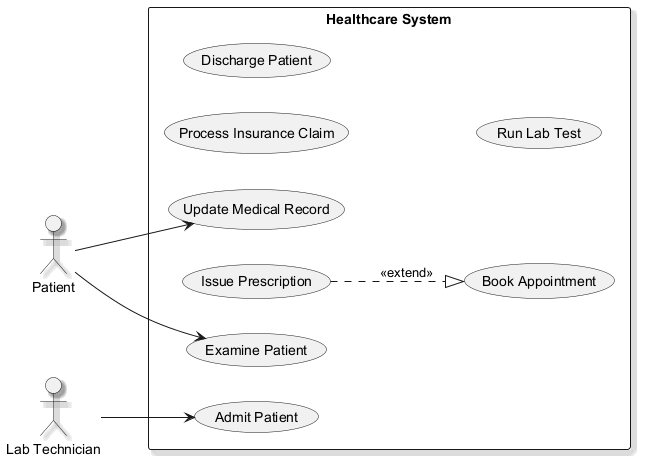

The diagram above was rendered by PlantUML. Its source (embedded in the PNG):
@startuml
skinparam shadowing true
left to right direction
actor "Patient" as Patient
actor "Lab Technician" as LabTechnician
rectangle "Healthcare System" {
  usecase "Process Insurance Claim" as UC_ProcessInsuranceClaim
  usecase "Discharge Patient" as UC_DischargePatient
  usecase "Update Medical Record" as UC_UpdateMedicalRecord
  usecase "Issue Prescription" as UC_IssuePrescription
  usecase "Book Appointment" as UC_BookAppointment
  usecase "Run Lab Test" as UC_RunLabTest
  usecase "Examine Patient" as UC_ExaminePatient
  usecase "Admit Patient" as UC_AdmitPatient
}
Patient --> UC_ExaminePatient
Patient --> UC_UpdateMedicalRecord
LabTechnician --> UC_AdmitPatient
UC_IssuePrescription ..|> UC_BookAppointment : <<extend>>
@enduml